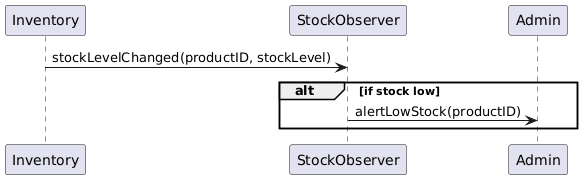

The diagram above was rendered by PlantUML. Its source (embedded in the PNG):
@startuml
participant "Inventory" as Inventory
participant "StockObserver" as StockObserver
participant "Admin" as Admin

Inventory -> StockObserver : stockLevelChanged(productID, stockLevel)

alt if stock low
    StockObserver -> Admin : alertLowStock(productID)
end
@enduml